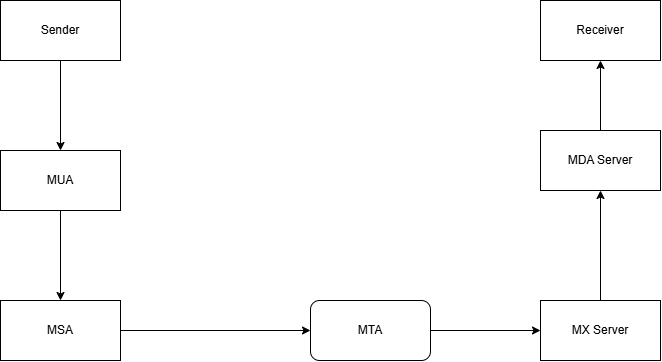

The diagram above was exported from draw.io. Its source (the exported page's mxGraphModel, read from the mxfile embedded in the PNG):
<mxGraphModel dx="875" dy="588" grid="1" gridSize="10" guides="1" tooltips="1" connect="1" arrows="1" fold="1" page="1" pageScale="1" pageWidth="850" pageHeight="1100" math="0" shadow="0">
  <root>
    <mxCell id="0" />
    <mxCell id="1" parent="0" />
    <mxCell id="Mz5knOUmP1m8OWfNLmCW-4" edge="1" parent="1" source="Mz5knOUmP1m8OWfNLmCW-1" style="edgeStyle=orthogonalEdgeStyle;rounded=0;orthogonalLoop=1;jettySize=auto;html=1;" target="Mz5knOUmP1m8OWfNLmCW-3" value="">
      <mxGeometry relative="1" as="geometry" />
    </mxCell>
    <mxCell id="Mz5knOUmP1m8OWfNLmCW-1" parent="1" style="rounded=0;whiteSpace=wrap;html=1;" value="Sender" vertex="1">
      <mxGeometry height="60" width="120" x="220" y="120" as="geometry" />
    </mxCell>
    <mxCell id="Mz5knOUmP1m8OWfNLmCW-2" parent="1" style="rounded=0;whiteSpace=wrap;html=1;" value="Receiver" vertex="1">
      <mxGeometry height="60" width="120" x="760" y="120" as="geometry" />
    </mxCell>
    <mxCell id="Mz5knOUmP1m8OWfNLmCW-6" edge="1" parent="1" source="Mz5knOUmP1m8OWfNLmCW-3" style="edgeStyle=orthogonalEdgeStyle;rounded=0;orthogonalLoop=1;jettySize=auto;html=1;" target="Mz5knOUmP1m8OWfNLmCW-5" value="">
      <mxGeometry relative="1" as="geometry" />
    </mxCell>
    <mxCell id="Mz5knOUmP1m8OWfNLmCW-3" parent="1" style="rounded=0;whiteSpace=wrap;html=1;" value="MUA" vertex="1">
      <mxGeometry height="60" width="120" x="220" y="270" as="geometry" />
    </mxCell>
    <mxCell id="Mz5knOUmP1m8OWfNLmCW-8" edge="1" parent="1" source="Mz5knOUmP1m8OWfNLmCW-5" style="edgeStyle=orthogonalEdgeStyle;rounded=0;orthogonalLoop=1;jettySize=auto;html=1;entryX=0;entryY=0.5;entryDx=0;entryDy=0;" target="Mz5knOUmP1m8OWfNLmCW-7">
      <mxGeometry relative="1" as="geometry" />
    </mxCell>
    <mxCell id="Mz5knOUmP1m8OWfNLmCW-5" parent="1" style="rounded=0;whiteSpace=wrap;html=1;" value="MSA" vertex="1">
      <mxGeometry height="60" width="120" x="220" y="420" as="geometry" />
    </mxCell>
    <mxCell id="Mz5knOUmP1m8OWfNLmCW-12" edge="1" parent="1" source="Mz5knOUmP1m8OWfNLmCW-7" style="edgeStyle=orthogonalEdgeStyle;rounded=0;orthogonalLoop=1;jettySize=auto;html=1;entryX=0;entryY=0.5;entryDx=0;entryDy=0;" target="Mz5knOUmP1m8OWfNLmCW-9">
      <mxGeometry relative="1" as="geometry" />
    </mxCell>
    <mxCell id="Mz5knOUmP1m8OWfNLmCW-7" parent="1" style="rounded=1;whiteSpace=wrap;html=1;" value="MTA" vertex="1">
      <mxGeometry height="60" width="120" x="530" y="420" as="geometry" />
    </mxCell>
    <mxCell id="Mz5knOUmP1m8OWfNLmCW-13" edge="1" parent="1" source="Mz5knOUmP1m8OWfNLmCW-9" style="edgeStyle=orthogonalEdgeStyle;rounded=0;orthogonalLoop=1;jettySize=auto;html=1;" target="Mz5knOUmP1m8OWfNLmCW-11" value="">
      <mxGeometry relative="1" as="geometry" />
    </mxCell>
    <mxCell id="Mz5knOUmP1m8OWfNLmCW-9" parent="1" style="whiteSpace=wrap;html=1;" value="MX Server" vertex="1">
      <mxGeometry height="60" width="120" x="760" y="420" as="geometry" />
    </mxCell>
    <mxCell id="Mz5knOUmP1m8OWfNLmCW-14" edge="1" parent="1" source="Mz5knOUmP1m8OWfNLmCW-11" style="edgeStyle=orthogonalEdgeStyle;rounded=0;orthogonalLoop=1;jettySize=auto;html=1;" target="Mz5knOUmP1m8OWfNLmCW-2" value="">
      <mxGeometry relative="1" as="geometry" />
    </mxCell>
    <mxCell id="Mz5knOUmP1m8OWfNLmCW-11" parent="1" style="whiteSpace=wrap;html=1;" value="MDA Server" vertex="1">
      <mxGeometry height="60" width="120" x="760" y="250" as="geometry" />
    </mxCell>
  </root>
</mxGraphModel>